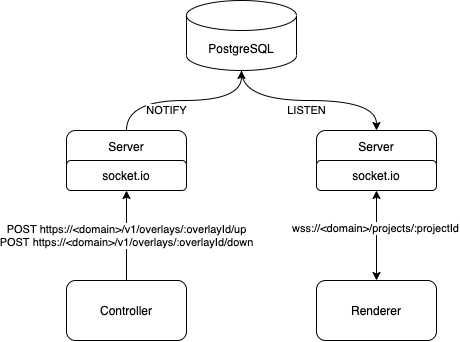

The diagram above was exported from draw.io. Its source (the exported page's mxGraphModel, read from the mxfile embedded in the PNG):
<mxGraphModel dx="652" dy="418" grid="1" gridSize="10" guides="1" tooltips="1" connect="1" arrows="1" fold="1" page="1" pageScale="1" pageWidth="850" pageHeight="1100" math="0" shadow="0">
  <root>
    <mxCell id="0" />
    <mxCell id="1" parent="0" />
    <mxCell id="oT20A9Eje4o1I4YD-mLf-1" value="Server&lt;br&gt;&lt;br&gt;&lt;br&gt;" style="rounded=1;whiteSpace=wrap;html=1;" vertex="1" parent="1">
      <mxGeometry x="170" y="190" width="120" height="60" as="geometry" />
    </mxCell>
    <mxCell id="oT20A9Eje4o1I4YD-mLf-4" style="edgeStyle=orthogonalEdgeStyle;curved=1;rounded=0;orthogonalLoop=1;jettySize=auto;html=1;entryX=0.5;entryY=1;entryDx=0;entryDy=0;entryPerimeter=0;" edge="1" parent="1" source="oT20A9Eje4o1I4YD-mLf-1" target="oT20A9Eje4o1I4YD-mLf-2">
      <mxGeometry relative="1" as="geometry" />
    </mxCell>
    <mxCell id="oT20A9Eje4o1I4YD-mLf-5" value="NOTIFY" style="edgeLabel;html=1;align=center;verticalAlign=middle;resizable=0;points=[];" vertex="1" connectable="0" parent="oT20A9Eje4o1I4YD-mLf-4">
      <mxGeometry x="-0.2903" y="-10" relative="1" as="geometry">
        <mxPoint x="8" as="offset" />
      </mxGeometry>
    </mxCell>
    <mxCell id="oT20A9Eje4o1I4YD-mLf-7" style="edgeStyle=orthogonalEdgeStyle;curved=1;rounded=0;orthogonalLoop=1;jettySize=auto;html=1;entryX=0.5;entryY=0;entryDx=0;entryDy=0;exitX=0.5;exitY=1;exitDx=0;exitDy=0;exitPerimeter=0;" edge="1" parent="1" source="oT20A9Eje4o1I4YD-mLf-2" target="oT20A9Eje4o1I4YD-mLf-6">
      <mxGeometry relative="1" as="geometry" />
    </mxCell>
    <mxCell id="oT20A9Eje4o1I4YD-mLf-8" value="LISTEN" style="edgeLabel;html=1;align=center;verticalAlign=middle;resizable=0;points=[];" vertex="1" connectable="0" parent="oT20A9Eje4o1I4YD-mLf-7">
      <mxGeometry x="-0.1077" y="4" relative="1" as="geometry">
        <mxPoint x="8" y="14" as="offset" />
      </mxGeometry>
    </mxCell>
    <mxCell id="oT20A9Eje4o1I4YD-mLf-2" value="PostgreSQL" style="shape=cylinder3;whiteSpace=wrap;html=1;boundedLbl=1;backgroundOutline=1;size=15;" vertex="1" parent="1">
      <mxGeometry x="290" y="60" width="110" height="70" as="geometry" />
    </mxCell>
    <mxCell id="oT20A9Eje4o1I4YD-mLf-12" style="rounded=0;orthogonalLoop=1;jettySize=auto;html=1;startArrow=classic;startFill=1;" edge="1" parent="1" source="oT20A9Eje4o1I4YD-mLf-6" target="oT20A9Eje4o1I4YD-mLf-10">
      <mxGeometry relative="1" as="geometry" />
    </mxCell>
    <mxCell id="oT20A9Eje4o1I4YD-mLf-13" value="wss://&amp;lt;domain&amp;gt;/projects/:projectId" style="edgeLabel;html=1;align=center;verticalAlign=middle;resizable=0;points=[];" vertex="1" connectable="0" parent="oT20A9Eje4o1I4YD-mLf-12">
      <mxGeometry x="-0.1556" y="-1" relative="1" as="geometry">
        <mxPoint as="offset" />
      </mxGeometry>
    </mxCell>
    <mxCell id="oT20A9Eje4o1I4YD-mLf-6" value="Server&lt;br&gt;&lt;br&gt;&lt;br&gt;" style="rounded=1;whiteSpace=wrap;html=1;" vertex="1" parent="1">
      <mxGeometry x="420" y="190" width="120" height="60" as="geometry" />
    </mxCell>
    <mxCell id="oT20A9Eje4o1I4YD-mLf-11" value="POST https://&amp;lt;domain&amp;gt;/v1/overlays/:overlayId/up&lt;br&gt;POST&amp;nbsp;https://&amp;lt;domain&amp;gt;/v1/overlays/:overlayId/down" style="edgeStyle=orthogonalEdgeStyle;curved=1;rounded=0;orthogonalLoop=1;jettySize=auto;html=1;" edge="1" parent="1" source="oT20A9Eje4o1I4YD-mLf-9" target="oT20A9Eje4o1I4YD-mLf-1">
      <mxGeometry relative="1" as="geometry" />
    </mxCell>
    <mxCell id="oT20A9Eje4o1I4YD-mLf-9" value="Controller" style="rounded=1;whiteSpace=wrap;html=1;" vertex="1" parent="1">
      <mxGeometry x="170" y="340" width="120" height="60" as="geometry" />
    </mxCell>
    <mxCell id="oT20A9Eje4o1I4YD-mLf-10" value="Renderer" style="rounded=1;whiteSpace=wrap;html=1;" vertex="1" parent="1">
      <mxGeometry x="420" y="340" width="120" height="60" as="geometry" />
    </mxCell>
    <mxCell id="oT20A9Eje4o1I4YD-mLf-14" value="&lt;span&gt;socket.io&lt;/span&gt;" style="rounded=1;whiteSpace=wrap;html=1;" vertex="1" parent="1">
      <mxGeometry x="170" y="220" width="120" height="30" as="geometry" />
    </mxCell>
    <mxCell id="oT20A9Eje4o1I4YD-mLf-15" value="&lt;span&gt;socket.io&lt;/span&gt;" style="rounded=1;whiteSpace=wrap;html=1;" vertex="1" parent="1">
      <mxGeometry x="420" y="220" width="120" height="30" as="geometry" />
    </mxCell>
  </root>
</mxGraphModel>